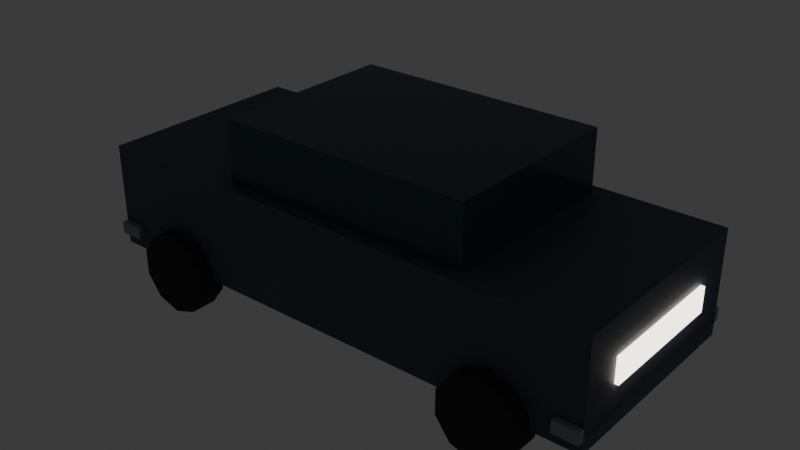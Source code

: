 # Source: vehicle_sedan.blend  (saved by Blender 5.2.44; exported with 4.5.12 LTS)
import bpy
from mathutils import Matrix  # noqa: F401  (used for matrix-valued properties, if any)

bpy.ops.wm.read_factory_settings(use_empty=True)
scene = bpy.context.scene
scene.name = 'Scene'

# ---- collections
col_collection = bpy.data.collections.new('Collection'); scene.collection.children.link(col_collection)

# ---- materials (node trees are filled in below, after node groups)
mat_veh_sedan_body = bpy.data.materials.new('veh_sedan_body')
mat_veh_glass = bpy.data.materials.new('veh_glass')
mat_veh_metal = bpy.data.materials.new('veh_metal')
mat_veh_tire = bpy.data.materials.new('veh_tire')
mat_veh_headlight = bpy.data.materials.new('veh_headlight')
mat_veh_taillight = bpy.data.materials.new('veh_taillight')

# ---- material node trees
mat_veh_sedan_body.use_nodes = True; mat_veh_sedan_body.node_tree.nodes.clear()
_N = mat_veh_sedan_body.node_tree.nodes; _L = mat_veh_sedan_body.node_tree.links
n0 = _N.new('ShaderNodeBsdfPrincipled'); n0.name = 'Principled BSDF'; n0.location = (-200, 100)
n0.inputs[0].default_value = (0.09, 0.11, 0.15, 1.0)
n0.inputs[2].default_value = 0.55
n0.inputs[10].default_value = 0.005
n0.inputs[13].default_value = 0.15
n1 = _N.new('ShaderNodeOutputMaterial'); n1.name = 'Material Output'; n1.location = (200, 100)
_L.new(n0.outputs[0], n1.inputs[0])
n1.is_active_output = True
mat_veh_glass.use_nodes = True; mat_veh_glass.node_tree.nodes.clear()
_N = mat_veh_glass.node_tree.nodes; _L = mat_veh_glass.node_tree.links
n0 = _N.new('ShaderNodeBsdfPrincipled'); n0.name = 'Principled BSDF'; n0.location = (-200, 100)
n0.inputs[0].default_value = (0.05, 0.09, 0.12, 1.0)
n0.inputs[2].default_value = 0.15
n0.inputs[10].default_value = 0.005
n0.inputs[13].default_value = 0.15
n1 = _N.new('ShaderNodeOutputMaterial'); n1.name = 'Material Output'; n1.location = (200, 100)
_L.new(n0.outputs[0], n1.inputs[0])
n1.is_active_output = True
mat_veh_metal.use_nodes = True; mat_veh_metal.node_tree.nodes.clear()
_N = mat_veh_metal.node_tree.nodes; _L = mat_veh_metal.node_tree.links
n0 = _N.new('ShaderNodeBsdfPrincipled'); n0.name = 'Principled BSDF'; n0.location = (-200, 100)
n0.inputs[0].default_value = (0.32, 0.33, 0.35, 1.0)
n0.inputs[2].default_value = 0.35
n0.inputs[10].default_value = 0.005
n0.inputs[13].default_value = 0.15
n1 = _N.new('ShaderNodeOutputMaterial'); n1.name = 'Material Output'; n1.location = (200, 100)
_L.new(n0.outputs[0], n1.inputs[0])
n1.is_active_output = True
mat_veh_tire.use_nodes = True; mat_veh_tire.node_tree.nodes.clear()
_N = mat_veh_tire.node_tree.nodes; _L = mat_veh_tire.node_tree.links
n0 = _N.new('ShaderNodeBsdfPrincipled'); n0.name = 'Principled BSDF'; n0.location = (-200, 100)
n0.inputs[0].default_value = (0.05, 0.05, 0.06, 1.0)
n0.inputs[2].default_value = 0.9
n0.inputs[10].default_value = 0.005
n0.inputs[13].default_value = 0.15
n1 = _N.new('ShaderNodeOutputMaterial'); n1.name = 'Material Output'; n1.location = (200, 100)
_L.new(n0.outputs[0], n1.inputs[0])
n1.is_active_output = True
mat_veh_headlight.use_nodes = True; mat_veh_headlight.node_tree.nodes.clear()
_N = mat_veh_headlight.node_tree.nodes; _L = mat_veh_headlight.node_tree.links
n0 = _N.new('ShaderNodeBsdfPrincipled'); n0.name = 'Principled BSDF'; n0.location = (-200, 100)
n0.inputs[0].default_value = (1.0, 0.92, 0.75, 1.0)
n0.inputs[10].default_value = 0.005
n0.inputs[27].default_value = (1.0, 0.92, 0.75, 1.0)
n0.inputs[28].default_value = 4.0
n1 = _N.new('ShaderNodeOutputMaterial'); n1.name = 'Material Output'; n1.location = (200, 100)
_L.new(n0.outputs[0], n1.inputs[0])
n1.is_active_output = True
mat_veh_taillight.use_nodes = True; mat_veh_taillight.node_tree.nodes.clear()
_N = mat_veh_taillight.node_tree.nodes; _L = mat_veh_taillight.node_tree.links
n0 = _N.new('ShaderNodeBsdfPrincipled'); n0.name = 'Principled BSDF'; n0.location = (-200, 100)
n0.inputs[0].default_value = (0.9, 0.08, 0.06, 1.0)
n0.inputs[10].default_value = 0.005
n0.inputs[27].default_value = (0.9, 0.08, 0.06, 1.0)
n0.inputs[28].default_value = 3.0
n1 = _N.new('ShaderNodeOutputMaterial'); n1.name = 'Material Output'; n1.location = (200, 100)
_L.new(n0.outputs[0], n1.inputs[0])
n1.is_active_output = True

# ---- world
world_world = bpy.data.worlds.new('World'); scene.world = world_world
world_world.use_nodes = True; world_world.node_tree.nodes.clear()
_N = world_world.node_tree.nodes; _L = world_world.node_tree.links
n0 = _N.new('ShaderNodeOutputWorld'); n0.name = 'World Output'; n0.location = (200, 100)
n1 = _N.new('ShaderNodeBackground'); n1.name = 'Background'; n1.location = (-200, 100)
n1.inputs[0].default_value = (0.05088, 0.05088, 0.05088, 1.0)
_L.new(n1.outputs[0], n0.inputs[0])
n0.is_active_output = True
world_world.color = (0.05088, 0.05088, 0.05088)
world_world.sun_shadow_jitter_overblur = 0.0

# ---- meshes
me_cube = bpy.data.meshes.new('Cube')
me_cube.from_pydata([(-2.15, -0.875, -0.425), (-2.15, -0.875, 0.425), (-2.15, 0.875, -0.425), (-2.15, 0.875, 0.425), (2.15, -0.875, -0.425), (2.15, -0.875, 0.425), (2.15, 0.875, -0.425), (2.15, 0.875, 0.425)], [], [(0, 1, 3, 2), (2, 3, 7, 6), (6, 7, 5, 4), (4, 5, 1, 0), (2, 6, 4, 0), (7, 3, 1, 5)])
_uv = me_cube.uv_layers.new(name='UVMap')
_uv.uv.foreach_set('vector', [0.375, 0.0, 0.625, 0.0, 0.625, 0.25, 0.375, 0.25, 0.375, 0.25, 0.625, 0.25, 0.625, 0.5, 0.375, 0.5, 0.375, 0.5, 0.625, 0.5, 0.625, 0.75, 0.375, 0.75, 0.375, 0.75, 0.625, 0.75, 0.625, 1.0, 0.375, 1.0, 0.125, 0.5, 0.375, 0.5, 0.375, 0.75, 0.125, 0.75, 0.625, 0.5, 0.875, 0.5, 0.875, 0.75, 0.625, 0.75])
me_cube.materials.append(mat_veh_sedan_body)
me_cube.update()
me_cube_001 = bpy.data.meshes.new('Cube.001')
me_cube_001.from_pydata([(-1.05, -0.775, -0.275), (-1.05, -0.775, 0.275), (-1.05, 0.775, -0.275), (-1.05, 0.775, 0.275), (1.05, -0.775, -0.275), (1.05, -0.775, 0.275), (1.05, 0.775, -0.275), (1.05, 0.775, 0.275)], [], [(0, 1, 3, 2), (2, 3, 7, 6), (6, 7, 5, 4), (4, 5, 1, 0), (2, 6, 4, 0), (7, 3, 1, 5)])
_uv = me_cube_001.uv_layers.new(name='UVMap')
_uv.uv.foreach_set('vector', [0.375, 0.0, 0.625, 0.0, 0.625, 0.25, 0.375, 0.25, 0.375, 0.25, 0.625, 0.25, 0.625, 0.5, 0.375, 0.5, 0.375, 0.5, 0.625, 0.5, 0.625, 0.75, 0.375, 0.75, 0.375, 0.75, 0.625, 0.75, 0.625, 1.0, 0.375, 1.0, 0.125, 0.5, 0.375, 0.5, 0.375, 0.75, 0.125, 0.75, 0.625, 0.5, 0.875, 0.5, 0.875, 0.75, 0.625, 0.75])
me_cube_001.materials.append(mat_veh_glass)
me_cube_001.update()
me_cube_002 = bpy.data.meshes.new('Cube.002')
me_cube_002.from_pydata([(-0.1, -0.925, -0.05), (-0.1, -0.925, 0.05), (-0.1, 0.925, -0.05), (-0.1, 0.925, 0.05), (0.1, -0.925, -0.05), (0.1, -0.925, 0.05), (0.1, 0.925, -0.05), (0.1, 0.925, 0.05)], [], [(0, 1, 3, 2), (2, 3, 7, 6), (6, 7, 5, 4), (4, 5, 1, 0), (2, 6, 4, 0), (7, 3, 1, 5)])
_uv = me_cube_002.uv_layers.new(name='UVMap')
_uv.uv.foreach_set('vector', [0.375, 0.0, 0.625, 0.0, 0.625, 0.25, 0.375, 0.25, 0.375, 0.25, 0.625, 0.25, 0.625, 0.5, 0.375, 0.5, 0.375, 0.5, 0.625, 0.5, 0.625, 0.75, 0.375, 0.75, 0.375, 0.75, 0.625, 0.75, 0.625, 1.0, 0.375, 1.0, 0.125, 0.5, 0.375, 0.5, 0.375, 0.75, 0.125, 0.75, 0.625, 0.5, 0.875, 0.5, 0.875, 0.75, 0.625, 0.75])
me_cube_002.materials.append(mat_veh_metal)
me_cube_002.update()
me_cube_003 = bpy.data.meshes.new('Cube.003')
me_cube_003.from_pydata([(-0.1, -0.925, -0.05), (-0.1, -0.925, 0.05), (-0.1, 0.925, -0.05), (-0.1, 0.925, 0.05), (0.1, -0.925, -0.05), (0.1, -0.925, 0.05), (0.1, 0.925, -0.05), (0.1, 0.925, 0.05)], [], [(0, 1, 3, 2), (2, 3, 7, 6), (6, 7, 5, 4), (4, 5, 1, 0), (2, 6, 4, 0), (7, 3, 1, 5)])
_uv = me_cube_003.uv_layers.new(name='UVMap')
_uv.uv.foreach_set('vector', [0.375, 0.0, 0.625, 0.0, 0.625, 0.25, 0.375, 0.25, 0.375, 0.25, 0.625, 0.25, 0.625, 0.5, 0.375, 0.5, 0.375, 0.5, 0.625, 0.5, 0.625, 0.75, 0.375, 0.75, 0.375, 0.75, 0.625, 0.75, 0.625, 1.0, 0.375, 1.0, 0.125, 0.5, 0.375, 0.5, 0.375, 0.75, 0.125, 0.75, 0.625, 0.5, 0.875, 0.5, 0.875, 0.75, 0.625, 0.75])
me_cube_003.materials.append(mat_veh_metal)
me_cube_003.update()
me_cylinder = bpy.data.meshes.new('Cylinder')
me_cylinder.from_pydata([(0.0, 0.11, 0.33), (0.0, -0.11, 0.33), (0.194, 0.11, 0.267), (0.194, -0.11, 0.267), (0.3138, 0.11, 0.102), (0.3138, -0.11, 0.102), (0.3138, 0.11, -0.102), (0.3138, -0.11, -0.102), (0.194, 0.11, -0.267), (0.194, -0.11, -0.267), (0.0, 0.11, -0.33), (0.0, -0.11, -0.33), (-0.194, 0.11, -0.267), (-0.194, -0.11, -0.267), (-0.3138, 0.11, -0.102), (-0.3138, -0.11, -0.102), (-0.3138, 0.11, 0.102), (-0.3138, -0.11, 0.102), (-0.194, 0.11, 0.267), (-0.194, -0.11, 0.267)], [], [(0, 1, 3, 2), (2, 3, 5, 4), (4, 5, 7, 6), (6, 7, 9, 8), (8, 9, 11, 10), (10, 11, 13, 12), (12, 13, 15, 14), (14, 15, 17, 16), (3, 1, 19, 17, 15, 13, 11, 9, 7, 5), (16, 17, 19, 18), (18, 19, 1, 0), (0, 2, 4, 6, 8, 10, 12, 14, 16, 18)])
_uv = me_cylinder.uv_layers.new(name='UVMap')
_uv.uv.foreach_set('vector', [1.0, 0.5, 1.0, 1.0, 0.9, 1.0, 0.9, 0.5, 0.9, 0.5, 0.9, 1.0, 0.8, 1.0, 0.8, 0.5, 0.8, 0.5, 0.8, 1.0, 0.7, 1.0, 0.7, 0.5, 0.7, 0.5, 0.7, 1.0, 0.6, 1.0, 0.6, 0.5, 0.6, 0.5, 0.6, 1.0, 0.5, 1.0, 0.5, 0.5, 0.5, 0.5, 0.5, 1.0, 0.4, 1.0, 0.4, 0.5, 0.4, 0.5, 0.4, 1.0, 0.3, 1.0, 0.3, 0.5, 0.3, 0.5, 0.3, 1.0, 0.2, 1.0, 0.2, 0.5, 0.3911, 0.4442, 0.25, 0.49, 0.1089, 0.4442, 0.02175, 0.3242, 0.02175, 0.1758, 0.1089, 0.05584, 0.25, 0.01, 0.3911, 0.05584, 0.4783, 0.1758, 0.4783, 0.3242, 0.2, 0.5, 0.2, 1.0, 0.1, 1.0, 0.1, 0.5, 0.1, 0.5, 0.1, 1.0, -7.451e-08, 1.0, -7.451e-08, 0.5, 0.75, 0.49, 0.8911, 0.4442, 0.9783, 0.3242, 0.9783, 0.1758, 0.8911, 0.05584, 0.75, 0.01, 0.6089, 0.05584, 0.5217, 0.1758, 0.5217, 0.3242, 0.6089, 0.4442])
me_cylinder.materials.append(mat_veh_tire)
me_cylinder.update()
me_cylinder_001 = bpy.data.meshes.new('Cylinder.001')
me_cylinder_001.from_pydata([(0.0, 0.11, 0.33), (0.0, -0.11, 0.33), (0.194, 0.11, 0.267), (0.194, -0.11, 0.267), (0.3138, 0.11, 0.102), (0.3138, -0.11, 0.102), (0.3138, 0.11, -0.102), (0.3138, -0.11, -0.102), (0.194, 0.11, -0.267), (0.194, -0.11, -0.267), (0.0, 0.11, -0.33), (0.0, -0.11, -0.33), (-0.194, 0.11, -0.267), (-0.194, -0.11, -0.267), (-0.3138, 0.11, -0.102), (-0.3138, -0.11, -0.102), (-0.3138, 0.11, 0.102), (-0.3138, -0.11, 0.102), (-0.194, 0.11, 0.267), (-0.194, -0.11, 0.267)], [], [(0, 1, 3, 2), (2, 3, 5, 4), (4, 5, 7, 6), (6, 7, 9, 8), (8, 9, 11, 10), (10, 11, 13, 12), (12, 13, 15, 14), (14, 15, 17, 16), (3, 1, 19, 17, 15, 13, 11, 9, 7, 5), (16, 17, 19, 18), (18, 19, 1, 0), (0, 2, 4, 6, 8, 10, 12, 14, 16, 18)])
_uv = me_cylinder_001.uv_layers.new(name='UVMap')
_uv.uv.foreach_set('vector', [1.0, 0.5, 1.0, 1.0, 0.9, 1.0, 0.9, 0.5, 0.9, 0.5, 0.9, 1.0, 0.8, 1.0, 0.8, 0.5, 0.8, 0.5, 0.8, 1.0, 0.7, 1.0, 0.7, 0.5, 0.7, 0.5, 0.7, 1.0, 0.6, 1.0, 0.6, 0.5, 0.6, 0.5, 0.6, 1.0, 0.5, 1.0, 0.5, 0.5, 0.5, 0.5, 0.5, 1.0, 0.4, 1.0, 0.4, 0.5, 0.4, 0.5, 0.4, 1.0, 0.3, 1.0, 0.3, 0.5, 0.3, 0.5, 0.3, 1.0, 0.2, 1.0, 0.2, 0.5, 0.3911, 0.4442, 0.25, 0.49, 0.1089, 0.4442, 0.02175, 0.3242, 0.02175, 0.1758, 0.1089, 0.05584, 0.25, 0.01, 0.3911, 0.05584, 0.4783, 0.1758, 0.4783, 0.3242, 0.2, 0.5, 0.2, 1.0, 0.1, 1.0, 0.1, 0.5, 0.1, 0.5, 0.1, 1.0, -7.451e-08, 1.0, -7.451e-08, 0.5, 0.75, 0.49, 0.8911, 0.4442, 0.9783, 0.3242, 0.9783, 0.1758, 0.8911, 0.05584, 0.75, 0.01, 0.6089, 0.05584, 0.5217, 0.1758, 0.5217, 0.3242, 0.6089, 0.4442])
me_cylinder_001.materials.append(mat_veh_tire)
me_cylinder_001.update()
me_cylinder_002 = bpy.data.meshes.new('Cylinder.002')
me_cylinder_002.from_pydata([(0.0, 0.11, 0.33), (0.0, -0.11, 0.33), (0.194, 0.11, 0.267), (0.194, -0.11, 0.267), (0.3138, 0.11, 0.102), (0.3138, -0.11, 0.102), (0.3138, 0.11, -0.102), (0.3138, -0.11, -0.102), (0.194, 0.11, -0.267), (0.194, -0.11, -0.267), (0.0, 0.11, -0.33), (0.0, -0.11, -0.33), (-0.194, 0.11, -0.267), (-0.194, -0.11, -0.267), (-0.3138, 0.11, -0.102), (-0.3138, -0.11, -0.102), (-0.3138, 0.11, 0.102), (-0.3138, -0.11, 0.102), (-0.194, 0.11, 0.267), (-0.194, -0.11, 0.267)], [], [(0, 1, 3, 2), (2, 3, 5, 4), (4, 5, 7, 6), (6, 7, 9, 8), (8, 9, 11, 10), (10, 11, 13, 12), (12, 13, 15, 14), (14, 15, 17, 16), (3, 1, 19, 17, 15, 13, 11, 9, 7, 5), (16, 17, 19, 18), (18, 19, 1, 0), (0, 2, 4, 6, 8, 10, 12, 14, 16, 18)])
_uv = me_cylinder_002.uv_layers.new(name='UVMap')
_uv.uv.foreach_set('vector', [1.0, 0.5, 1.0, 1.0, 0.9, 1.0, 0.9, 0.5, 0.9, 0.5, 0.9, 1.0, 0.8, 1.0, 0.8, 0.5, 0.8, 0.5, 0.8, 1.0, 0.7, 1.0, 0.7, 0.5, 0.7, 0.5, 0.7, 1.0, 0.6, 1.0, 0.6, 0.5, 0.6, 0.5, 0.6, 1.0, 0.5, 1.0, 0.5, 0.5, 0.5, 0.5, 0.5, 1.0, 0.4, 1.0, 0.4, 0.5, 0.4, 0.5, 0.4, 1.0, 0.3, 1.0, 0.3, 0.5, 0.3, 0.5, 0.3, 1.0, 0.2, 1.0, 0.2, 0.5, 0.3911, 0.4442, 0.25, 0.49, 0.1089, 0.4442, 0.02175, 0.3242, 0.02175, 0.1758, 0.1089, 0.05584, 0.25, 0.01, 0.3911, 0.05584, 0.4783, 0.1758, 0.4783, 0.3242, 0.2, 0.5, 0.2, 1.0, 0.1, 1.0, 0.1, 0.5, 0.1, 0.5, 0.1, 1.0, -7.451e-08, 1.0, -7.451e-08, 0.5, 0.75, 0.49, 0.8911, 0.4442, 0.9783, 0.3242, 0.9783, 0.1758, 0.8911, 0.05584, 0.75, 0.01, 0.6089, 0.05584, 0.5217, 0.1758, 0.5217, 0.3242, 0.6089, 0.4442])
me_cylinder_002.materials.append(mat_veh_tire)
me_cylinder_002.update()
me_cylinder_003 = bpy.data.meshes.new('Cylinder.003')
me_cylinder_003.from_pydata([(0.0, 0.11, 0.33), (0.0, -0.11, 0.33), (0.194, 0.11, 0.267), (0.194, -0.11, 0.267), (0.3138, 0.11, 0.102), (0.3138, -0.11, 0.102), (0.3138, 0.11, -0.102), (0.3138, -0.11, -0.102), (0.194, 0.11, -0.267), (0.194, -0.11, -0.267), (0.0, 0.11, -0.33), (0.0, -0.11, -0.33), (-0.194, 0.11, -0.267), (-0.194, -0.11, -0.267), (-0.3138, 0.11, -0.102), (-0.3138, -0.11, -0.102), (-0.3138, 0.11, 0.102), (-0.3138, -0.11, 0.102), (-0.194, 0.11, 0.267), (-0.194, -0.11, 0.267)], [], [(0, 1, 3, 2), (2, 3, 5, 4), (4, 5, 7, 6), (6, 7, 9, 8), (8, 9, 11, 10), (10, 11, 13, 12), (12, 13, 15, 14), (14, 15, 17, 16), (3, 1, 19, 17, 15, 13, 11, 9, 7, 5), (16, 17, 19, 18), (18, 19, 1, 0), (0, 2, 4, 6, 8, 10, 12, 14, 16, 18)])
_uv = me_cylinder_003.uv_layers.new(name='UVMap')
_uv.uv.foreach_set('vector', [1.0, 0.5, 1.0, 1.0, 0.9, 1.0, 0.9, 0.5, 0.9, 0.5, 0.9, 1.0, 0.8, 1.0, 0.8, 0.5, 0.8, 0.5, 0.8, 1.0, 0.7, 1.0, 0.7, 0.5, 0.7, 0.5, 0.7, 1.0, 0.6, 1.0, 0.6, 0.5, 0.6, 0.5, 0.6, 1.0, 0.5, 1.0, 0.5, 0.5, 0.5, 0.5, 0.5, 1.0, 0.4, 1.0, 0.4, 0.5, 0.4, 0.5, 0.4, 1.0, 0.3, 1.0, 0.3, 0.5, 0.3, 0.5, 0.3, 1.0, 0.2, 1.0, 0.2, 0.5, 0.3911, 0.4442, 0.25, 0.49, 0.1089, 0.4442, 0.02175, 0.3242, 0.02175, 0.1758, 0.1089, 0.05584, 0.25, 0.01, 0.3911, 0.05584, 0.4783, 0.1758, 0.4783, 0.3242, 0.2, 0.5, 0.2, 1.0, 0.1, 1.0, 0.1, 0.5, 0.1, 0.5, 0.1, 1.0, -7.451e-08, 1.0, -7.451e-08, 0.5, 0.75, 0.49, 0.8911, 0.4442, 0.9783, 0.3242, 0.9783, 0.1758, 0.8911, 0.05584, 0.75, 0.01, 0.6089, 0.05584, 0.5217, 0.1758, 0.5217, 0.3242, 0.6089, 0.4442])
me_cylinder_003.materials.append(mat_veh_tire)
me_cylinder_003.update()
me_cube_004 = bpy.data.meshes.new('Cube.004')
me_cube_004.from_pydata([(-0.04, -0.55, -0.1), (-0.04, -0.55, 0.1), (-0.04, 0.55, -0.1), (-0.04, 0.55, 0.1), (0.04, -0.55, -0.1), (0.04, -0.55, 0.1), (0.04, 0.55, -0.1), (0.04, 0.55, 0.1)], [], [(0, 1, 3, 2), (2, 3, 7, 6), (6, 7, 5, 4), (4, 5, 1, 0), (2, 6, 4, 0), (7, 3, 1, 5)])
_uv = me_cube_004.uv_layers.new(name='UVMap')
_uv.uv.foreach_set('vector', [0.375, 0.0, 0.625, 0.0, 0.625, 0.25, 0.375, 0.25, 0.375, 0.25, 0.625, 0.25, 0.625, 0.5, 0.375, 0.5, 0.375, 0.5, 0.625, 0.5, 0.625, 0.75, 0.375, 0.75, 0.375, 0.75, 0.625, 0.75, 0.625, 1.0, 0.375, 1.0, 0.125, 0.5, 0.375, 0.5, 0.375, 0.75, 0.125, 0.75, 0.625, 0.5, 0.875, 0.5, 0.875, 0.75, 0.625, 0.75])
me_cube_004.materials.append(mat_veh_headlight)
me_cube_004.update()
me_cube_005 = bpy.data.meshes.new('Cube.005')
me_cube_005.from_pydata([(-0.04, -0.55, -0.08), (-0.04, -0.55, 0.08), (-0.04, 0.55, -0.08), (-0.04, 0.55, 0.08), (0.04, -0.55, -0.08), (0.04, -0.55, 0.08), (0.04, 0.55, -0.08), (0.04, 0.55, 0.08)], [], [(0, 1, 3, 2), (2, 3, 7, 6), (6, 7, 5, 4), (4, 5, 1, 0), (2, 6, 4, 0), (7, 3, 1, 5)])
_uv = me_cube_005.uv_layers.new(name='UVMap')
_uv.uv.foreach_set('vector', [0.375, 0.0, 0.625, 0.0, 0.625, 0.25, 0.375, 0.25, 0.375, 0.25, 0.625, 0.25, 0.625, 0.5, 0.375, 0.5, 0.375, 0.5, 0.625, 0.5, 0.625, 0.75, 0.375, 0.75, 0.375, 0.75, 0.625, 0.75, 0.625, 1.0, 0.375, 1.0, 0.125, 0.5, 0.375, 0.5, 0.375, 0.75, 0.125, 0.75, 0.625, 0.5, 0.875, 0.5, 0.875, 0.75, 0.625, 0.75])
me_cube_005.materials.append(mat_veh_taillight)
me_cube_005.update()

# ---- objects
ob_cube = bpy.data.objects.new('Cube', me_cube)
ob_cube_001 = bpy.data.objects.new('Cube.001', me_cube_001)
ob_cube_002 = bpy.data.objects.new('Cube.002', me_cube_002)
ob_cube_003 = bpy.data.objects.new('Cube.003', me_cube_003)
ob_cylinder = bpy.data.objects.new('Cylinder', me_cylinder)
ob_cylinder_001 = bpy.data.objects.new('Cylinder.001', me_cylinder_001)
ob_cylinder_002 = bpy.data.objects.new('Cylinder.002', me_cylinder_002)
ob_cylinder_003 = bpy.data.objects.new('Cylinder.003', me_cylinder_003)
ob_cube_004 = bpy.data.objects.new('Cube.004', me_cube_004)
ob_cube_005 = bpy.data.objects.new('Cube.005', me_cube_005)
ob_vehicle = bpy.data.objects.new('Vehicle', None)

# ---- transforms, parenting, visibility, modifiers, constraints
ob_cube.parent = ob_vehicle
ob_cube.location = (0.0, 0.0, 0.755)
ob_cube_001.parent = ob_vehicle
ob_cube_001.location = (0.1, 0.0, 1.405)
ob_cube_002.parent = ob_vehicle
ob_cube_002.location = (2.05, 0.0, 0.48)
ob_cube_003.parent = ob_vehicle
ob_cube_003.location = (-2.05, 0.0, 0.48)
ob_cylinder.parent = ob_vehicle
ob_cylinder.location = (1.45, -0.9, 0.33)
ob_cylinder_001.parent = ob_vehicle
ob_cylinder_001.location = (-1.45, -0.9, 0.33)
ob_cylinder_002.parent = ob_vehicle
ob_cylinder_002.location = (1.45, 0.9, 0.33)
ob_cylinder_003.parent = ob_vehicle
ob_cylinder_003.location = (-1.45, 0.9, 0.33)
ob_cube_004.parent = ob_vehicle
ob_cube_004.location = (2.14, 0.0, 0.78)
ob_cube_005.parent = ob_vehicle
ob_cube_005.location = (-2.14, 0.0, 0.83)
ob_vehicle.location = (0.0, 0.0, 0.0)

# ---- collection membership
col_collection.objects.link(ob_cube)
col_collection.objects.link(ob_cube_001)
col_collection.objects.link(ob_cube_002)
col_collection.objects.link(ob_cube_003)
col_collection.objects.link(ob_cylinder)
col_collection.objects.link(ob_cylinder_001)
col_collection.objects.link(ob_cylinder_002)
col_collection.objects.link(ob_cylinder_003)
col_collection.objects.link(ob_cube_004)
col_collection.objects.link(ob_cube_005)
col_collection.objects.link(ob_vehicle)

# ---- scene / render settings (as saved in the file)
scene.frame_start = 1; scene.frame_end = 250; scene.frame_set(1)
scene.render.engine = 'BLENDER_EEVEE_NEXT'
scene.render.bake_bias = 0.0
scene.render.bake_samples = 0
scene.render.compositor_device = 'GPU'
scene.eevee.use_volume_custom_range = False
scene.eevee.fast_gi_thickness_near = 0.1
scene.eevee.fast_gi_thickness_far = 0.0
scene.eevee.ray_tracing_options.screen_trace_thickness = 0.1
bpy.context.view_layer.update()

# ---- added for rendering (the .blend has no active camera): camera
cam_auto = bpy.data.cameras.new('AutoCamera')
cam_auto.lens = 50.0
cam_auto.sensor_width = 36.0
cam_auto.clip_end = 1000.0
ob_auto_camera = bpy.data.objects.new('AutoCamera', cam_auto)
scene.collection.objects.link(ob_auto_camera)
ob_auto_camera.location = (4.70978, -5.65174, 4.60783)
ob_auto_camera.rotation_euler = (1.09748, -7.21219e-08, 0.694738)
scene.camera = ob_auto_camera
bpy.context.view_layer.update()
